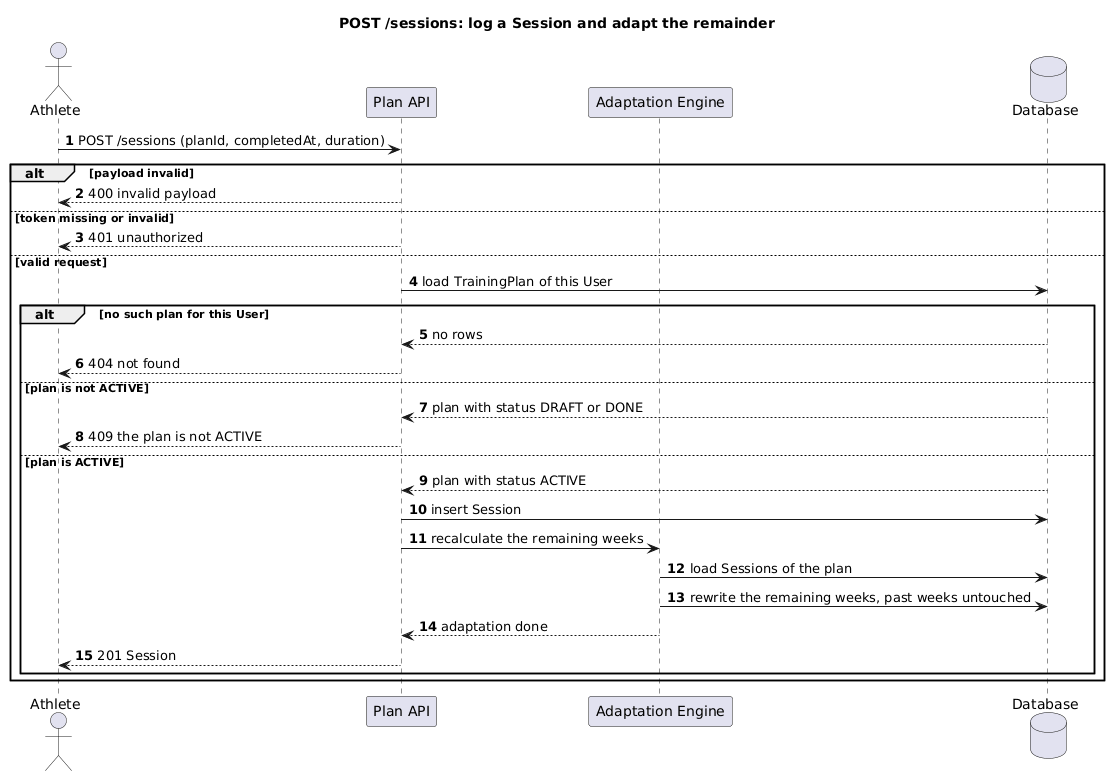

The diagram above was rendered by PlantUML. Its source (embedded in the PNG):
@startuml
' Method diagram: POST /sessions, success and every failure branch of the contract.
' Adaptation is called in-process on the write path (ADR-0001).
skinparam backgroundColor #FFFFFF
skinparam shadowing false
autonumber

actor "Athlete" as Athlete
participant "Plan API" as API
participant "Adaptation Engine" as Engine
database "Database" as DB

title POST /sessions: log a Session and adapt the remainder

Athlete -> API : POST /sessions (planId, completedAt, duration)

alt payload invalid
    API --> Athlete : 400 invalid payload
else token missing or invalid
    API --> Athlete : 401 unauthorized
else valid request
    API -> DB : load TrainingPlan of this User
    alt no such plan for this User
        DB --> API : no rows
        API --> Athlete : 404 not found
    else plan is not ACTIVE
        DB --> API : plan with status DRAFT or DONE
        API --> Athlete : 409 the plan is not ACTIVE
    else plan is ACTIVE
        DB --> API : plan with status ACTIVE
        API -> DB : insert Session
        API -> Engine : recalculate the remaining weeks
        Engine -> DB : load Sessions of the plan
        Engine -> DB : rewrite the remaining weeks, past weeks untouched
        Engine --> API : adaptation done
        API --> Athlete : 201 Session
    end
end

@enduml